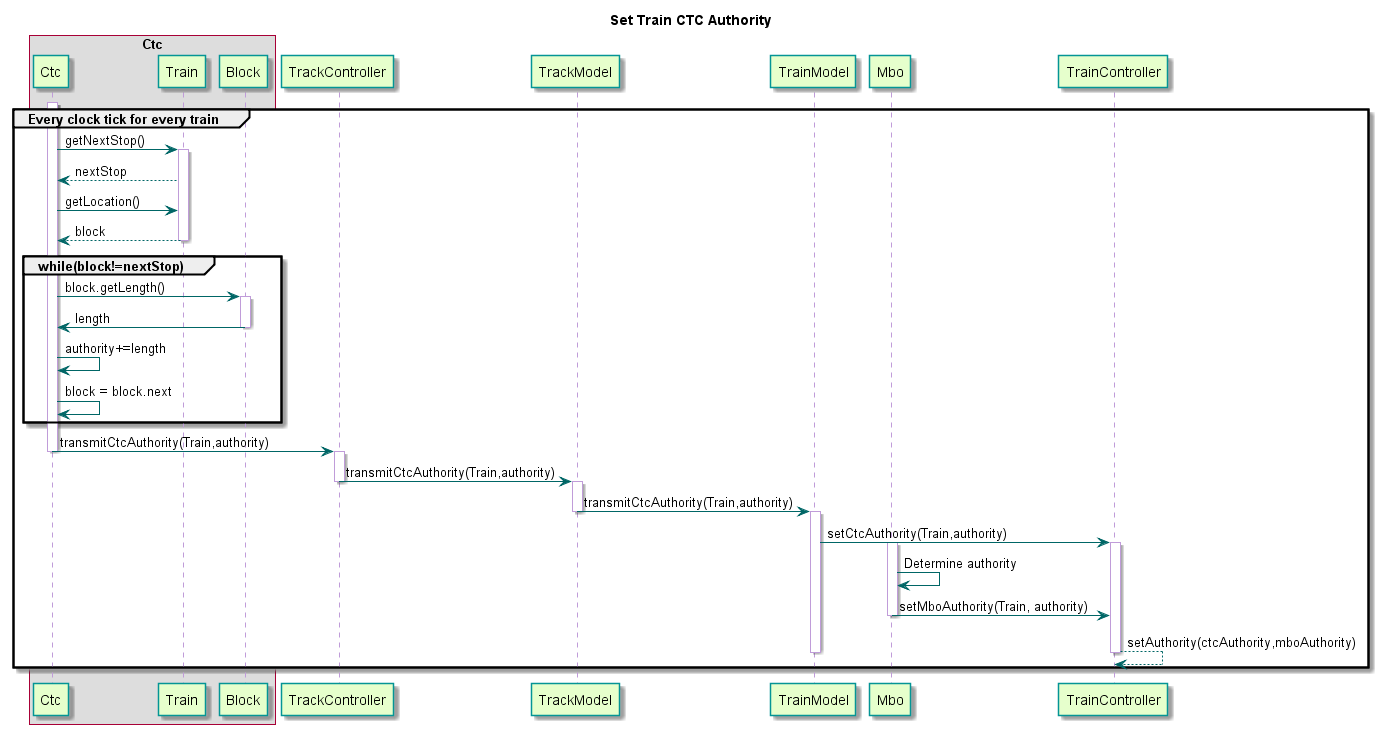

The diagram above was rendered by PlantUML. Its source (embedded in the PNG):
@startuml

title Set Train CTC Authority

skinparam sequence {
  BackgroundColor transparent
  ParticipantBackgroundColor #e6ffcc
  ParticipantBorderColor 	#049595
  PackageBorderCOlor  #049595
  ArrowColor #006666
  LifeLineBorderColor #c09cd9
}

box "Ctc"
participant Ctc
participant Train
participant Block
end box
participant TrackController
participant TrackModel
participant TrainModel
participant Mbo
group Every clock tick for every train
  activate Ctc

  Ctc -> Train : getNextStop()
    activate Train
  Train --> Ctc : nextStop
  Ctc -> Train : getLocation()
  Train --> Ctc : block
  deactivate Train
  group while(block!=nextStop)
    Ctc -> Block : block.getLength()
    activate Block
    Block -> Ctc : length
    deactivate Block
    Ctc -> Ctc : authority+=length
    Ctc -> Ctc : block = block.next
  end
  Ctc -> TrackController : transmitCtcAuthority(Train,authority)
  deactivate Ctc

  activate TrackController
  TrackController -> TrackModel : transmitCtcAuthority(Train,authority)
  deactivate TrackController

  activate TrackModel
  TrackModel -> TrainModel : transmitCtcAuthority(Train,authority)
  deactivate TrackModel

  activate TrainModel
  TrainModel -> TrainController : setCtcAuthority(Train,authority)
  activate TrainController

  activate Mbo
  Mbo -> Mbo : Determine authority
  Mbo -> TrainController : setMboAuthority(Train, authority)
  deactivate Mbo

  TrainController --> TrainController : setAuthority(ctcAuthority,mboAuthority)
  deactivate TrainController

  deactivate TrainModel
end
@enduml